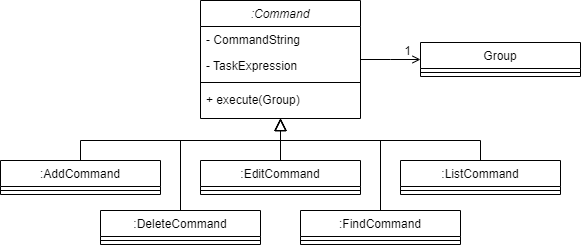

The diagram above was exported from draw.io. Its source (the exported page's mxGraphModel, read from the mxfile embedded in the PNG):
<mxGraphModel dx="1160" dy="734" grid="1" gridSize="10" guides="1" tooltips="1" connect="1" arrows="1" fold="1" page="1" pageScale="1" pageWidth="827" pageHeight="1169" math="0" shadow="0">
  <root>
    <mxCell id="WIyWlLk6GJQsqaUBKTNV-0" />
    <mxCell id="WIyWlLk6GJQsqaUBKTNV-1" parent="WIyWlLk6GJQsqaUBKTNV-0" />
    <mxCell id="zkfFHV4jXpPFQw0GAbJ--0" value=":Command" style="swimlane;fontStyle=2;align=center;verticalAlign=top;childLayout=stackLayout;horizontal=1;startSize=26;horizontalStack=0;resizeParent=1;resizeLast=0;collapsible=1;marginBottom=0;rounded=0;shadow=0;strokeWidth=1;" parent="WIyWlLk6GJQsqaUBKTNV-1" vertex="1">
      <mxGeometry x="324" y="463" width="160" height="118" as="geometry">
        <mxRectangle x="230" y="140" width="160" height="26" as="alternateBounds" />
      </mxGeometry>
    </mxCell>
    <mxCell id="zkfFHV4jXpPFQw0GAbJ--1" value="- CommandString" style="text;align=left;verticalAlign=top;spacingLeft=4;spacingRight=4;overflow=hidden;rotatable=0;points=[[0,0.5],[1,0.5]];portConstraint=eastwest;" parent="zkfFHV4jXpPFQw0GAbJ--0" vertex="1">
      <mxGeometry y="26" width="160" height="26" as="geometry" />
    </mxCell>
    <mxCell id="zkfFHV4jXpPFQw0GAbJ--3" value="- TaskExpression" style="text;align=left;verticalAlign=top;spacingLeft=4;spacingRight=4;overflow=hidden;rotatable=0;points=[[0,0.5],[1,0.5]];portConstraint=eastwest;rounded=0;shadow=0;html=0;" parent="zkfFHV4jXpPFQw0GAbJ--0" vertex="1">
      <mxGeometry y="52" width="160" height="26" as="geometry" />
    </mxCell>
    <mxCell id="zkfFHV4jXpPFQw0GAbJ--4" value="" style="line;html=1;strokeWidth=1;align=left;verticalAlign=middle;spacingTop=-1;spacingLeft=3;spacingRight=3;rotatable=0;labelPosition=right;points=[];portConstraint=eastwest;" parent="zkfFHV4jXpPFQw0GAbJ--0" vertex="1">
      <mxGeometry y="78" width="160" height="8" as="geometry" />
    </mxCell>
    <mxCell id="zkfFHV4jXpPFQw0GAbJ--5" value="+ execute(Group)" style="text;align=left;verticalAlign=top;spacingLeft=4;spacingRight=4;overflow=hidden;rotatable=0;points=[[0,0.5],[1,0.5]];portConstraint=eastwest;" parent="zkfFHV4jXpPFQw0GAbJ--0" vertex="1">
      <mxGeometry y="86" width="160" height="26" as="geometry" />
    </mxCell>
    <mxCell id="zkfFHV4jXpPFQw0GAbJ--6" value=":AddCommand" style="swimlane;fontStyle=0;align=center;verticalAlign=top;childLayout=stackLayout;horizontal=1;startSize=26;horizontalStack=0;resizeParent=1;resizeLast=0;collapsible=1;marginBottom=0;rounded=0;shadow=0;strokeWidth=1;" parent="WIyWlLk6GJQsqaUBKTNV-1" vertex="1">
      <mxGeometry x="124" y="623" width="160" height="34" as="geometry">
        <mxRectangle x="130" y="380" width="160" height="26" as="alternateBounds" />
      </mxGeometry>
    </mxCell>
    <mxCell id="zkfFHV4jXpPFQw0GAbJ--9" value="" style="line;html=1;strokeWidth=1;align=left;verticalAlign=middle;spacingTop=-1;spacingLeft=3;spacingRight=3;rotatable=0;labelPosition=right;points=[];portConstraint=eastwest;" parent="zkfFHV4jXpPFQw0GAbJ--6" vertex="1">
      <mxGeometry y="26" width="160" height="8" as="geometry" />
    </mxCell>
    <mxCell id="zkfFHV4jXpPFQw0GAbJ--12" value="" style="endArrow=block;endSize=10;endFill=0;shadow=0;strokeWidth=1;rounded=0;curved=0;edgeStyle=elbowEdgeStyle;elbow=vertical;" parent="WIyWlLk6GJQsqaUBKTNV-1" source="zkfFHV4jXpPFQw0GAbJ--6" target="zkfFHV4jXpPFQw0GAbJ--0" edge="1">
      <mxGeometry width="160" relative="1" as="geometry">
        <mxPoint x="304" y="526" as="sourcePoint" />
        <mxPoint x="304" y="526" as="targetPoint" />
        <Array as="points">
          <mxPoint x="404" y="603" />
        </Array>
      </mxGeometry>
    </mxCell>
    <mxCell id="zkfFHV4jXpPFQw0GAbJ--13" value=":DeleteCommand" style="swimlane;fontStyle=0;align=center;verticalAlign=top;childLayout=stackLayout;horizontal=1;startSize=26;horizontalStack=0;resizeParent=1;resizeLast=0;collapsible=1;marginBottom=0;rounded=0;shadow=0;strokeWidth=1;" parent="WIyWlLk6GJQsqaUBKTNV-1" vertex="1">
      <mxGeometry x="224" y="673" width="160" height="34" as="geometry">
        <mxRectangle x="340" y="380" width="170" height="26" as="alternateBounds" />
      </mxGeometry>
    </mxCell>
    <mxCell id="zkfFHV4jXpPFQw0GAbJ--15" value="" style="line;html=1;strokeWidth=1;align=left;verticalAlign=middle;spacingTop=-1;spacingLeft=3;spacingRight=3;rotatable=0;labelPosition=right;points=[];portConstraint=eastwest;" parent="zkfFHV4jXpPFQw0GAbJ--13" vertex="1">
      <mxGeometry y="26" width="160" height="8" as="geometry" />
    </mxCell>
    <mxCell id="zkfFHV4jXpPFQw0GAbJ--16" value="" style="endArrow=block;endSize=10;endFill=0;shadow=0;strokeWidth=1;rounded=0;curved=0;edgeStyle=elbowEdgeStyle;elbow=vertical;" parent="WIyWlLk6GJQsqaUBKTNV-1" source="zkfFHV4jXpPFQw0GAbJ--13" target="zkfFHV4jXpPFQw0GAbJ--0" edge="1">
      <mxGeometry width="160" relative="1" as="geometry">
        <mxPoint x="314" y="696" as="sourcePoint" />
        <mxPoint x="414" y="594" as="targetPoint" />
        <Array as="points">
          <mxPoint x="404" y="603" />
          <mxPoint x="404" y="653" />
        </Array>
      </mxGeometry>
    </mxCell>
    <mxCell id="zkfFHV4jXpPFQw0GAbJ--17" value="Group" style="swimlane;fontStyle=0;align=center;verticalAlign=top;childLayout=stackLayout;horizontal=1;startSize=26;horizontalStack=0;resizeParent=1;resizeLast=0;collapsible=1;marginBottom=0;rounded=0;shadow=0;strokeWidth=1;" parent="WIyWlLk6GJQsqaUBKTNV-1" vertex="1">
      <mxGeometry x="544" y="505" width="160" height="34" as="geometry">
        <mxRectangle x="550" y="140" width="160" height="26" as="alternateBounds" />
      </mxGeometry>
    </mxCell>
    <mxCell id="zkfFHV4jXpPFQw0GAbJ--23" value="" style="line;html=1;strokeWidth=1;align=left;verticalAlign=middle;spacingTop=-1;spacingLeft=3;spacingRight=3;rotatable=0;labelPosition=right;points=[];portConstraint=eastwest;" parent="zkfFHV4jXpPFQw0GAbJ--17" vertex="1">
      <mxGeometry y="26" width="160" height="8" as="geometry" />
    </mxCell>
    <mxCell id="zkfFHV4jXpPFQw0GAbJ--26" value="" style="endArrow=open;shadow=0;strokeWidth=1;rounded=0;curved=0;endFill=1;edgeStyle=elbowEdgeStyle;elbow=vertical;" parent="WIyWlLk6GJQsqaUBKTNV-1" source="zkfFHV4jXpPFQw0GAbJ--0" target="zkfFHV4jXpPFQw0GAbJ--17" edge="1">
      <mxGeometry x="0.5" y="41" relative="1" as="geometry">
        <mxPoint x="484" y="515" as="sourcePoint" />
        <mxPoint x="644" y="515" as="targetPoint" />
        <mxPoint x="-40" y="32" as="offset" />
      </mxGeometry>
    </mxCell>
    <mxCell id="zkfFHV4jXpPFQw0GAbJ--28" value="1" style="resizable=0;align=right;verticalAlign=bottom;labelBackgroundColor=none;fontSize=12;" parent="zkfFHV4jXpPFQw0GAbJ--26" connectable="0" vertex="1">
      <mxGeometry x="1" relative="1" as="geometry">
        <mxPoint x="-8" as="offset" />
      </mxGeometry>
    </mxCell>
    <mxCell id="H5NVatV0UOFBZVhTj8x3-0" value=":EditCommand" style="swimlane;fontStyle=0;align=center;verticalAlign=top;childLayout=stackLayout;horizontal=1;startSize=26;horizontalStack=0;resizeParent=1;resizeLast=0;collapsible=1;marginBottom=0;rounded=0;shadow=0;strokeWidth=1;" vertex="1" parent="WIyWlLk6GJQsqaUBKTNV-1">
      <mxGeometry x="324" y="623" width="160" height="34" as="geometry">
        <mxRectangle x="130" y="380" width="160" height="26" as="alternateBounds" />
      </mxGeometry>
    </mxCell>
    <mxCell id="H5NVatV0UOFBZVhTj8x3-1" value="" style="line;html=1;strokeWidth=1;align=left;verticalAlign=middle;spacingTop=-1;spacingLeft=3;spacingRight=3;rotatable=0;labelPosition=right;points=[];portConstraint=eastwest;" vertex="1" parent="H5NVatV0UOFBZVhTj8x3-0">
      <mxGeometry y="26" width="160" height="8" as="geometry" />
    </mxCell>
    <mxCell id="H5NVatV0UOFBZVhTj8x3-3" value="" style="endArrow=block;endSize=10;endFill=0;shadow=0;strokeWidth=1;rounded=0;curved=0;edgeStyle=elbowEdgeStyle;elbow=vertical;exitX=0.5;exitY=0;exitDx=0;exitDy=0;entryX=0.5;entryY=1;entryDx=0;entryDy=0;" edge="1" parent="WIyWlLk6GJQsqaUBKTNV-1" source="H5NVatV0UOFBZVhTj8x3-0" target="zkfFHV4jXpPFQw0GAbJ--0">
      <mxGeometry width="160" relative="1" as="geometry">
        <mxPoint x="234" y="633" as="sourcePoint" />
        <mxPoint x="514" y="583" as="targetPoint" />
        <Array as="points">
          <mxPoint x="404" y="603" />
        </Array>
      </mxGeometry>
    </mxCell>
    <mxCell id="H5NVatV0UOFBZVhTj8x3-5" value=":FindCommand" style="swimlane;fontStyle=0;align=center;verticalAlign=top;childLayout=stackLayout;horizontal=1;startSize=26;horizontalStack=0;resizeParent=1;resizeLast=0;collapsible=1;marginBottom=0;rounded=0;shadow=0;strokeWidth=1;" vertex="1" parent="WIyWlLk6GJQsqaUBKTNV-1">
      <mxGeometry x="424" y="673" width="160" height="34" as="geometry">
        <mxRectangle x="130" y="380" width="160" height="26" as="alternateBounds" />
      </mxGeometry>
    </mxCell>
    <mxCell id="H5NVatV0UOFBZVhTj8x3-6" value="" style="line;html=1;strokeWidth=1;align=left;verticalAlign=middle;spacingTop=-1;spacingLeft=3;spacingRight=3;rotatable=0;labelPosition=right;points=[];portConstraint=eastwest;" vertex="1" parent="H5NVatV0UOFBZVhTj8x3-5">
      <mxGeometry y="26" width="160" height="8" as="geometry" />
    </mxCell>
    <mxCell id="H5NVatV0UOFBZVhTj8x3-7" value="" style="endArrow=block;endSize=10;endFill=0;shadow=0;strokeWidth=1;rounded=0;curved=0;edgeStyle=elbowEdgeStyle;elbow=vertical;exitX=0.5;exitY=0;exitDx=0;exitDy=0;entryX=0.5;entryY=1;entryDx=0;entryDy=0;" edge="1" parent="WIyWlLk6GJQsqaUBKTNV-1" source="H5NVatV0UOFBZVhTj8x3-5" target="zkfFHV4jXpPFQw0GAbJ--0">
      <mxGeometry width="160" relative="1" as="geometry">
        <mxPoint x="414" y="633" as="sourcePoint" />
        <mxPoint x="414" y="591" as="targetPoint" />
        <Array as="points">
          <mxPoint x="494" y="603" />
        </Array>
      </mxGeometry>
    </mxCell>
    <mxCell id="H5NVatV0UOFBZVhTj8x3-8" value=":ListCommand" style="swimlane;fontStyle=0;align=center;verticalAlign=top;childLayout=stackLayout;horizontal=1;startSize=26;horizontalStack=0;resizeParent=1;resizeLast=0;collapsible=1;marginBottom=0;rounded=0;shadow=0;strokeWidth=1;" vertex="1" parent="WIyWlLk6GJQsqaUBKTNV-1">
      <mxGeometry x="524" y="623" width="160" height="34" as="geometry">
        <mxRectangle x="130" y="380" width="160" height="26" as="alternateBounds" />
      </mxGeometry>
    </mxCell>
    <mxCell id="H5NVatV0UOFBZVhTj8x3-9" value="" style="line;html=1;strokeWidth=1;align=left;verticalAlign=middle;spacingTop=-1;spacingLeft=3;spacingRight=3;rotatable=0;labelPosition=right;points=[];portConstraint=eastwest;" vertex="1" parent="H5NVatV0UOFBZVhTj8x3-8">
      <mxGeometry y="26" width="160" height="8" as="geometry" />
    </mxCell>
    <mxCell id="H5NVatV0UOFBZVhTj8x3-10" value="" style="endArrow=block;endSize=10;endFill=0;shadow=0;strokeWidth=1;rounded=0;curved=0;edgeStyle=elbowEdgeStyle;elbow=vertical;exitX=0.5;exitY=0;exitDx=0;exitDy=0;entryX=0.5;entryY=1;entryDx=0;entryDy=0;" edge="1" parent="WIyWlLk6GJQsqaUBKTNV-1" source="H5NVatV0UOFBZVhTj8x3-8" target="zkfFHV4jXpPFQw0GAbJ--0">
      <mxGeometry width="160" relative="1" as="geometry">
        <mxPoint x="514" y="683" as="sourcePoint" />
        <mxPoint x="414" y="591" as="targetPoint" />
        <Array as="points">
          <mxPoint x="504" y="603" />
        </Array>
      </mxGeometry>
    </mxCell>
  </root>
</mxGraphModel>